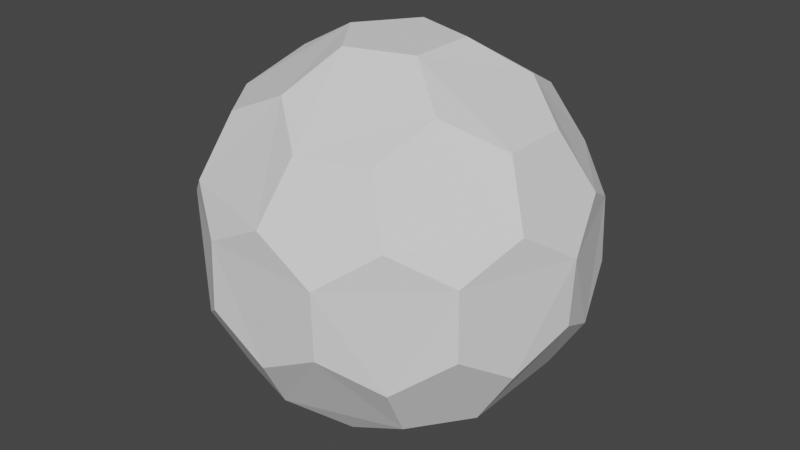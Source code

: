 # Source: Shield.blend  (saved by Blender 2.92.15; exported with 4.5.12 LTS)
import bpy
from mathutils import Matrix  # noqa: F401  (used for matrix-valued properties, if any)

bpy.ops.wm.read_factory_settings(use_empty=True)
scene = bpy.context.scene
scene.name = 'Scene'

# ---- collections
col_collection = bpy.data.collections.new('Collection'); scene.collection.children.link(col_collection)

# ---- world
world_world = bpy.data.worlds.new('World'); scene.world = world_world
world_world.use_nodes = True; world_world.node_tree.nodes.clear()
_N = world_world.node_tree.nodes; _L = world_world.node_tree.links
n0 = _N.new('ShaderNodeOutputWorld'); n0.name = 'World Output'; n0.location = (300, 300)
n1 = _N.new('ShaderNodeBackground'); n1.name = 'Background'; n1.location = (10, 300)
n1.inputs[0].default_value = (0.05088, 0.05088, 0.05088, 1.0)
_L.new(n1.outputs[0], n0.inputs[0])
n0.is_active_output = True
world_world.color = (0.05088, 0.05088, 0.05088)
world_world.use_sun_shadow = False
world_world.sun_shadow_jitter_overblur = 0.0

# ---- meshes
me_x = bpy.data.meshes.new('棱角球')
me_x.from_pydata([(-0.28, 0.8619, 0.1731), (-0.28, 0.8619, 0.1731), (0.006541, 0.8736, 0.3206), (0.006541, 0.8736, 0.3206), (0.5082, 0.7106, 0.3206), (0.5082, 0.7106, 0.3206), (0.7332, 0.5327, 0.1731), (0.7332, 0.5327, 0.1731), (0.8328, 0.2637, 0.3206), (0.8328, 0.2637, 0.3206), (0.6942, -0.163, 0.5979), (0.6942, -0.163, 0.5979), (0.4531, -0.3292, 0.7332), (0.4531, -0.3292, 0.7332), (0.2243, -0.163, 0.8883), (0.2243, -0.163, 0.8883), (0.0595, -0.7106, 0.5979), (0.0595, -0.7106, 0.5979), (0.3695, -0.6098, 0.5979), (0.3695, -0.6098, 0.5979), (-0.1731, -0.5327, 0.7332), (-0.1731, -0.5327, 0.7332), (-0.08569, -0.2637, 0.8883), (-0.08569, -0.2637, 0.8883), (-0.6574, -0.2762, 0.5979), (-0.6574, -0.2762, 0.5979), (-0.4658, -0.5399, 0.5979), (-0.4658, -0.5399, 0.5979), (-0.5601, -4.249e-09, 0.7332), (-0.5601, -4.249e-09, 0.7332), (-0.2773, -1.024e-08, 0.8883), (-0.2773, -1.024e-08, 0.8883), (-0.4658, 0.5399, 0.5979), (-0.4658, 0.5399, 0.5979), (-0.6574, 0.2762, 0.5979), (-0.6574, 0.2762, 0.5979), (-0.1731, 0.5327, 0.7332), (-0.1731, 0.5327, 0.7332), (-0.08569, 0.2637, 0.8883), (-0.08569, 0.2637, 0.8883), (0.3695, 0.6098, 0.5979), (0.3695, 0.6098, 0.5979), (0.0595, 0.7106, 0.5979), (0.0595, 0.7106, 0.5979), (0.2243, 0.163, 0.8883), (0.2243, 0.163, 0.8883), (0.4531, 0.3292, 0.7332), (0.4531, 0.3292, 0.7332), (0.6942, 0.163, 0.5979), (0.6942, 0.163, 0.5979), (0.7431, 0.5399, -0.1492), (0.7431, 0.5399, -0.1492), (0.5188, 0.7029, -0.3206), (0.5188, 0.7029, -0.3206), (-0.2838, 0.8736, -0.1492), (-0.2838, 0.8736, -0.1492), (-0.5082, 0.7106, -0.3206), (-0.5082, 0.7106, -0.3206), (-0.9185, -4.657e-09, -0.1492), (-0.9185, -4.657e-09, -0.1492), (-0.8328, -0.2637, -0.3206), (-0.8328, -0.2637, -0.3206), (-0.2838, -0.8736, -0.1492), (-0.2838, -0.8736, -0.1492), (-0.006541, -0.8736, -0.3206), (-0.006541, -0.8736, -0.3206), (0.7431, -0.5399, -0.1492), (0.7431, -0.5399, -0.1492), (0.8288, -0.2762, -0.3206), (0.8288, -0.2762, -0.3206), (0.6574, -0.2762, -0.5979), (0.6574, -0.2762, -0.5979), (0.08569, 0.2637, -0.8883), (0.08569, 0.2637, -0.8883), (-0.2243, 0.163, -0.8883), (-0.2243, 0.163, -0.8883), (-0.2243, -0.163, -0.8883), (-0.2243, -0.163, -0.8883), (0.08569, -0.2637, -0.8883), (0.08569, -0.2637, -0.8883), (0.08569, -0.2637, -0.8883), (0.6574, -0.2762, -0.5979), (-0.2243, -0.163, -0.8883), (-0.2243, 0.163, -0.8883), (0.08569, 0.2637, -0.8883), (0.8288, -0.2762, -0.3206), (-0.006541, -0.8736, -0.3206), (-0.8328, -0.2637, -0.3206), (-0.5082, 0.7106, -0.3206), (0.5188, 0.7029, -0.3206), (0.7431, -0.5399, -0.1492), (-0.2838, -0.8736, -0.1492), (-0.9185, -4.657e-09, -0.1492), (-0.2838, 0.8736, -0.1492), (0.7431, 0.5399, -0.1492), (0.3695, -0.6098, 0.5979), (-0.4658, -0.5399, 0.5979), (-0.6574, 0.2762, 0.5979), (0.0595, 0.7106, 0.5979), (0.6942, 0.163, 0.5979), (0.2243, 0.163, 0.8883), (0.4531, 0.3292, 0.7332), (0.3695, 0.6098, 0.5979), (-0.08569, 0.2637, 0.8883), (-0.1731, 0.5327, 0.7332), (-0.4658, 0.5399, 0.5979), (-0.2773, -1.024e-08, 0.8883), (-0.5601, -4.249e-09, 0.7332), (-0.6574, -0.2762, 0.5979), (-0.08569, -0.2637, 0.8883), (-0.1731, -0.5327, 0.7332), (0.0595, -0.7106, 0.5979), (0.2243, -0.163, 0.8883), (0.4531, -0.3292, 0.7332), (0.6942, -0.163, 0.5979), (0.8328, 0.2637, 0.3206), (0.7332, 0.5327, 0.1731), (0.5082, 0.7106, 0.3206), (0.006541, 0.8736, 0.3206), (-0.28, 0.8619, 0.1731), (-0.5188, 0.7029, 0.3206), (-0.8288, 0.2762, 0.3206), (-0.9062, 0.0, 0.1731), (-0.8288, -0.2762, 0.3206), (-0.5188, -0.7029, 0.3206), (-0.28, -0.8619, 0.1731), (0.006541, -0.8736, 0.3206), (0.5082, -0.7106, 0.3206), (0.7332, -0.5327, 0.1731), (0.8328, -0.2637, 0.3206), (0.2838, 0.8736, 0.1492), (0.28, 0.8619, -0.1731), (-0.006541, 0.8736, -0.3206), (-0.7431, 0.5399, 0.1492), (-0.7332, 0.5327, -0.1731), (-0.8328, 0.2637, -0.3206), (-0.7431, -0.5399, 0.1492), (-0.7332, -0.5327, -0.1731), (-0.5082, -0.7106, -0.3206), (0.2838, -0.8736, 0.1492), (0.28, -0.8619, -0.1731), (0.5188, -0.7029, -0.3206), (0.9185, 1.024e-08, 0.1492), (0.9062, 5.122e-09, -0.1731), (0.8288, 0.2762, -0.3206), (0.4658, 0.5399, -0.5979), (0.1731, 0.5327, -0.7332), (-0.0595, 0.7106, -0.5979), (-0.3695, 0.6098, -0.5979), (-0.4531, 0.3292, -0.7332), (-0.6942, 0.163, -0.5979), (-0.6942, -0.163, -0.5979), (-0.4531, -0.3292, -0.7332), (-0.3695, -0.6098, -0.5979), (0.6574, 0.2762, -0.5979), (0.5601, 4.773e-09, -0.7332), (0.2773, 2.328e-10, -0.8883), (-0.0595, -0.7106, -0.5979), (0.1731, -0.5327, -0.7332), (0.4658, -0.5399, -0.5979), (-0.5188, 0.7029, 0.3206), (-0.5188, 0.7029, 0.3206), (-0.8288, 0.2762, 0.3206), (-0.8288, 0.2762, 0.3206), (-0.9062, 0.0, 0.1731), (-0.9062, 0.0, 0.1731), (-0.8288, -0.2762, 0.3206), (-0.8288, -0.2762, 0.3206), (-0.5188, -0.7029, 0.3206), (-0.5188, -0.7029, 0.3206), (-0.28, -0.8619, 0.1731), (-0.28, -0.8619, 0.1731), (0.006541, -0.8736, 0.3206), (0.006541, -0.8736, 0.3206), (0.5082, -0.7106, 0.3206), (0.5082, -0.7106, 0.3206), (0.7332, -0.5327, 0.1731), (0.7332, -0.5327, 0.1731), (0.8328, -0.2637, 0.3206), (0.8328, -0.2637, 0.3206), (0.2838, 0.8736, 0.1492), (0.2838, 0.8736, 0.1492), (0.28, 0.8619, -0.1731), (0.28, 0.8619, -0.1731), (-0.006541, 0.8736, -0.3206), (-0.006541, 0.8736, -0.3206), (-0.7431, 0.5399, 0.1492), (-0.7431, 0.5399, 0.1492), (-0.7332, 0.5327, -0.1731), (-0.7332, 0.5327, -0.1731), (-0.8328, 0.2637, -0.3206), (-0.8328, 0.2637, -0.3206), (-0.7431, -0.5399, 0.1492), (-0.7431, -0.5399, 0.1492), (-0.7332, -0.5327, -0.1731), (-0.7332, -0.5327, -0.1731), (-0.5082, -0.7106, -0.3206), (-0.5082, -0.7106, -0.3206), (0.2838, -0.8736, 0.1492), (0.2838, -0.8736, 0.1492), (0.28, -0.8619, -0.1731), (0.28, -0.8619, -0.1731), (0.5188, -0.7029, -0.3206), (0.5188, -0.7029, -0.3206), (0.9185, 1.024e-08, 0.1492), (0.9185, 1.024e-08, 0.1492), (0.9062, 5.122e-09, -0.1731), (0.9062, 5.122e-09, -0.1731), (0.8288, 0.2762, -0.3206), (0.8288, 0.2762, -0.3206), (0.4658, 0.5399, -0.5979), (0.4658, 0.5399, -0.5979), (0.1731, 0.5327, -0.7332), (0.1731, 0.5327, -0.7332), (-0.0595, 0.7106, -0.5979), (-0.0595, 0.7106, -0.5979), (-0.3695, 0.6098, -0.5979), (-0.3695, 0.6098, -0.5979), (-0.4531, 0.3292, -0.7332), (-0.4531, 0.3292, -0.7332), (-0.6942, 0.163, -0.5979), (-0.6942, 0.163, -0.5979), (-0.6942, -0.163, -0.5979), (-0.6942, -0.163, -0.5979), (-0.4531, -0.3292, -0.7332), (-0.4531, -0.3292, -0.7332), (-0.3695, -0.6098, -0.5979), (-0.3695, -0.6098, -0.5979), (0.6574, 0.2762, -0.5979), (0.6574, 0.2762, -0.5979), (0.5601, 4.773e-09, -0.7332), (0.5601, 4.773e-09, -0.7332), (0.2773, 2.328e-10, -0.8883), (0.2773, 2.328e-10, -0.8883), (-0.0595, -0.7106, -0.5979), (-0.0595, -0.7106, -0.5979), (0.1731, -0.5327, -0.7332), (0.1731, -0.5327, -0.7332), (0.4658, -0.5399, -0.5979), (0.4658, -0.5399, -0.5979)], [], [(77, 79, 236, 235, 227, 224), (70, 238, 237, 78, 232, 230), (69, 71, 231, 229, 209, 206), (75, 76, 225, 223, 221, 218), (73, 74, 219, 217, 215, 212), (80, 82, 83, 72, 233), (67, 68, 207, 205, 179, 176), (64, 234, 158, 239, 203, 200), (63, 65, 201, 199, 173, 170), (60, 222, 152, 226, 197, 194), (59, 61, 195, 193, 167, 164), (56, 216, 149, 220, 191, 188), (55, 57, 189, 187, 161, 1), (52, 210, 213, 214, 185, 182), (51, 53, 183, 181, 4, 7), (202, 159, 81, 85, 66), (208, 228, 211, 89, 50), (18, 174, 177, 178, 10, 13), (26, 168, 171, 172, 16, 21), (34, 162, 165, 166, 24, 29), (42, 3, 0, 160, 32, 37), (49, 9, 6, 5, 40, 47), (45, 15, 12, 11, 48, 46), (117, 180, 2, 43, 41), (120, 186, 163, 35, 33), (23, 14, 44, 39, 31), (38, 100, 101, 102, 98, 36), (123, 192, 169, 27, 25), (30, 103, 104, 105, 97, 28), (126, 198, 175, 19, 17), (22, 106, 107, 108, 96, 20), (8, 204, 143, 144, 94, 116), (112, 109, 110, 111, 95, 113), (118, 130, 131, 184, 54, 119), (121, 133, 134, 190, 58, 122), (124, 136, 137, 196, 62, 125), (127, 139, 140, 141, 90, 128), (129, 142, 115, 99, 114), (145, 154, 155, 156, 84, 146), (147, 148, 88, 93, 132), (150, 151, 87, 92, 135), (153, 157, 86, 91, 138)])
_uv = me_x.uv_layers.new(name='UV 贴图')
_uv.uv.foreach_set('vector', [0.303, 0.3557, 0.03826, 0.5085, 0.03826, 0.8142, 0.303, 0.967, 0.5676, 0.8142, 0.5676, 0.5085, 0.303, 0.3557, 0.03826, 0.5085, 0.03826, 0.8142, 0.303, 0.967, 0.5676, 0.8142, 0.5676, 0.5085, 0.303, 0.3557, 0.03826, 0.5085, 0.03826, 0.8142, 0.303, 0.967, 0.5676, 0.8142, 0.5676, 0.5085, 0.303, 0.3557, 0.03826, 0.5085, 0.03826, 0.8142, 0.303, 0.967, 0.5676, 0.8142, 0.5676, 0.5085, 0.303, 0.3557, 0.03826, 0.5085, 0.03826, 0.8142, 0.303, 0.967, 0.5676, 0.8142, 0.5676, 0.5085, 0.7031, 0.5347, 0.9578, 0.3497, 0.8605, 0.05026, 0.5457, 0.05026, 0.4484, 0.3497, 0.303, 0.3557, 0.03826, 0.5085, 0.03826, 0.8142, 0.303, 0.967, 0.5676, 0.8142, 0.5676, 0.5085, 0.303, 0.3557, 0.03826, 0.5085, 0.03826, 0.8142, 0.303, 0.967, 0.5676, 0.8142, 0.5676, 0.5085, 0.303, 0.3557, 0.03826, 0.5085, 0.03826, 0.8142, 0.303, 0.967, 0.5676, 0.8142, 0.5676, 0.5085, 0.303, 0.3557, 0.03826, 0.5085, 0.03826, 0.8142, 0.303, 0.967, 0.5676, 0.8142, 0.5676, 0.5085, 0.303, 0.3557, 0.03826, 0.5085, 0.03826, 0.8142, 0.303, 0.967, 0.5676, 0.8142, 0.5676, 0.5085, 0.303, 0.3557, 0.03826, 0.5085, 0.03826, 0.8142, 0.303, 0.967, 0.5676, 0.8142, 0.5676, 0.5085, 0.303, 0.3557, 0.03826, 0.5085, 0.03826, 0.8142, 0.303, 0.967, 0.5676, 0.8142, 0.5676, 0.5085, 0.303, 0.3557, 0.03826, 0.5085, 0.03826, 0.8142, 0.303, 0.967, 0.5676, 0.8142, 0.5676, 0.5085, 0.303, 0.3557, 0.03826, 0.5085, 0.03826, 0.8142, 0.303, 0.967, 0.5676, 0.8142, 0.5676, 0.5085, 0.7031, 0.5347, 0.9578, 0.3497, 0.8605, 0.05026, 0.5457, 0.05026, 0.4484, 0.3497, 0.7031, 0.5347, 0.9578, 0.3497, 0.8605, 0.05026, 0.5457, 0.05026, 0.4484, 0.3497, 0.303, 0.3557, 0.03826, 0.5085, 0.03826, 0.8142, 0.303, 0.967, 0.5676, 0.8142, 0.5676, 0.5085, 0.303, 0.3557, 0.03826, 0.5085, 0.03826, 0.8142, 0.303, 0.967, 0.5676, 0.8142, 0.5676, 0.5085, 0.303, 0.3557, 0.03826, 0.5085, 0.03826, 0.8142, 0.303, 0.967, 0.5676, 0.8142, 0.5676, 0.5085, 0.303, 0.3557, 0.03826, 0.5085, 0.03826, 0.8142, 0.303, 0.967, 0.5676, 0.8142, 0.5676, 0.5085, 0.303, 0.3557, 0.03826, 0.5085, 0.03826, 0.8142, 0.303, 0.967, 0.5676, 0.8142, 0.5676, 0.5085, 0.303, 0.3557, 0.03826, 0.5085, 0.03826, 0.8142, 0.303, 0.967, 0.5676, 0.8142, 0.5676, 0.5085, 0.7031, 0.5347, 0.9578, 0.3497, 0.8605, 0.05026, 0.5457, 0.05026, 0.4484, 0.3497, 0.7031, 0.5347, 0.9578, 0.3497, 0.8605, 0.05026, 0.5457, 0.05026, 0.4484, 0.3497, 0.7031, 0.5347, 0.9578, 0.3497, 0.8605, 0.05026, 0.5457, 0.05026, 0.4484, 0.3497, 0.303, 0.3557, 0.03826, 0.5085, 0.03826, 0.8142, 0.303, 0.967, 0.5676, 0.8142, 0.5676, 0.5085, 0.7031, 0.5347, 0.9578, 0.3497, 0.8605, 0.05026, 0.5457, 0.05026, 0.4484, 0.3497, 0.303, 0.3557, 0.03826, 0.5085, 0.03826, 0.8142, 0.303, 0.967, 0.5676, 0.8142, 0.5676, 0.5085, 0.7031, 0.5347, 0.9578, 0.3497, 0.8605, 0.05026, 0.5457, 0.05026, 0.4484, 0.3497, 0.303, 0.3557, 0.03826, 0.5085, 0.03826, 0.8142, 0.303, 0.967, 0.5676, 0.8142, 0.5676, 0.5085, 0.303, 0.3557, 0.03826, 0.5085, 0.03826, 0.8142, 0.303, 0.967, 0.5676, 0.8142, 0.5676, 0.5085, 0.303, 0.3557, 0.03826, 0.5085, 0.03826, 0.8142, 0.303, 0.967, 0.5676, 0.8142, 0.5676, 0.5085, 0.303, 0.3557, 0.03826, 0.5085, 0.03826, 0.8142, 0.303, 0.967, 0.5676, 0.8142, 0.5676, 0.5085, 0.303, 0.3557, 0.03826, 0.5085, 0.03826, 0.8142, 0.303, 0.967, 0.5676, 0.8142, 0.5676, 0.5085, 0.303, 0.3557, 0.03826, 0.5085, 0.03826, 0.8142, 0.303, 0.967, 0.5676, 0.8142, 0.5676, 0.5085, 0.303, 0.3557, 0.03826, 0.5085, 0.03826, 0.8142, 0.303, 0.967, 0.5676, 0.8142, 0.5676, 0.5085, 0.7031, 0.5347, 0.9578, 0.3497, 0.8605, 0.05026, 0.5457, 0.05026, 0.4484, 0.3497, 0.303, 0.3557, 0.03826, 0.5085, 0.03826, 0.8142, 0.303, 0.967, 0.5676, 0.8142, 0.5676, 0.5085, 0.7031, 0.5347, 0.9578, 0.3497, 0.8605, 0.05026, 0.5457, 0.05026, 0.4484, 0.3497, 0.7031, 0.5347, 0.9578, 0.3497, 0.8605, 0.05026, 0.5457, 0.05026, 0.4484, 0.3497, 0.7031, 0.5347, 0.9578, 0.3497, 0.8605, 0.05026, 0.5457, 0.05026, 0.4484, 0.3497])
me_x.use_remesh_fix_poles = True
me_x.use_remesh_preserve_attributes = False
me_x.use_mirror_vertex_groups = False
me_x.update()

# ---- objects
ob_shield = bpy.data.objects.new('Shield', me_x)

# ---- transforms, parenting, visibility, modifiers, constraints
ob_shield.location = (0.0, 0.0, 0.0)
ob_shield.lineart.crease_threshold = 0.0

# ---- collection membership
col_collection.objects.link(ob_shield)

# ---- scene / render settings (as saved in the file)
scene.frame_start = 1; scene.frame_end = 250; scene.frame_set(3)
scene.render.engine = 'BLENDER_EEVEE_NEXT'
scene.cycles.use_denoising = False
scene.cycles.samples = 128
scene.cycles.sampling_pattern = 'TABULATED_SOBOL'
scene.cycles.use_adaptive_sampling = False
scene.cycles.use_light_tree = False
scene.view_settings.view_transform = 'Filmic'
bpy.context.view_layer.update()

# ---- added for rendering (the .blend has no active camera and no usable light): camera, sun
cam_auto = bpy.data.cameras.new('AutoCamera')
cam_auto.lens = 50.0
cam_auto.sensor_width = 36.0
cam_auto.clip_end = 1000.0
ob_auto_camera = bpy.data.objects.new('AutoCamera', cam_auto)
scene.collection.objects.link(ob_auto_camera)
ob_auto_camera.location = (2.86421, -3.43706, 2.29137)
ob_auto_camera.rotation_euler = (1.09748, -7.21219e-08, 0.694738)
scene.camera = ob_auto_camera
light_auto_sun = bpy.data.lights.new('AutoSun', 'SUN')
light_auto_sun.energy = 3.0
light_auto_sun.angle = 0.0523599
ob_auto_sun = bpy.data.objects.new('AutoSun', light_auto_sun)
scene.collection.objects.link(ob_auto_sun)
ob_auto_sun.rotation_euler = (0.872665, 0.174533, 0.523599)
bpy.context.view_layer.update()
